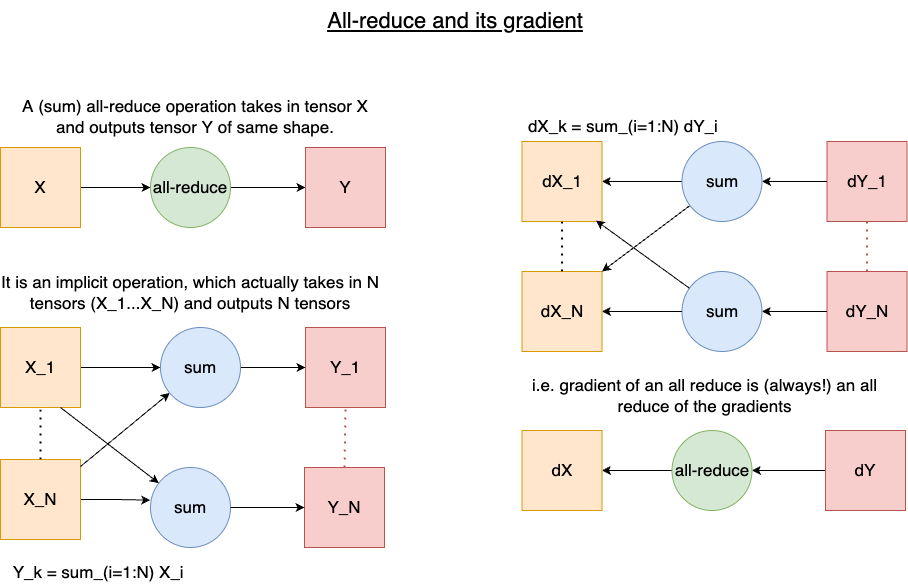

The diagram above was exported from draw.io. Its source (the exported page's mxGraphModel, read from the mxfile embedded in the PNG):
<mxGraphModel dx="2066" dy="1129" grid="1" gridSize="10" guides="1" tooltips="1" connect="1" arrows="1" fold="1" page="1" pageScale="1" pageWidth="1169" pageHeight="827" math="0" shadow="0">
  <root>
    <mxCell id="0" />
    <mxCell id="1" parent="0" />
    <mxCell id="SArx4D6EWjjzLrzcyYUt-4" style="edgeStyle=orthogonalEdgeStyle;rounded=0;orthogonalLoop=1;jettySize=auto;html=1;entryX=0;entryY=0.5;entryDx=0;entryDy=0;fontSize=17;" parent="1" source="SArx4D6EWjjzLrzcyYUt-1" target="SArx4D6EWjjzLrzcyYUt-2" edge="1">
      <mxGeometry relative="1" as="geometry" />
    </mxCell>
    <mxCell id="SArx4D6EWjjzLrzcyYUt-1" value="X" style="whiteSpace=wrap;html=1;aspect=fixed;fontSize=17;fillColor=#ffe6cc;strokeColor=#d79b00;" parent="1" vertex="1">
      <mxGeometry x="130" y="236" width="80" height="80" as="geometry" />
    </mxCell>
    <mxCell id="SArx4D6EWjjzLrzcyYUt-5" style="edgeStyle=orthogonalEdgeStyle;rounded=0;orthogonalLoop=1;jettySize=auto;html=1;entryX=0;entryY=0.5;entryDx=0;entryDy=0;fontSize=17;" parent="1" source="SArx4D6EWjjzLrzcyYUt-2" target="SArx4D6EWjjzLrzcyYUt-3" edge="1">
      <mxGeometry relative="1" as="geometry" />
    </mxCell>
    <mxCell id="SArx4D6EWjjzLrzcyYUt-2" value="all-reduce" style="ellipse;whiteSpace=wrap;html=1;aspect=fixed;fontSize=17;fillColor=#d5e8d4;strokeColor=#82b366;" parent="1" vertex="1">
      <mxGeometry x="280" y="236" width="80" height="80" as="geometry" />
    </mxCell>
    <mxCell id="SArx4D6EWjjzLrzcyYUt-3" value="Y" style="whiteSpace=wrap;html=1;aspect=fixed;fontSize=17;fillColor=#f8cecc;strokeColor=#b85450;" parent="1" vertex="1">
      <mxGeometry x="435" y="236" width="80" height="80" as="geometry" />
    </mxCell>
    <mxCell id="SArx4D6EWjjzLrzcyYUt-25" style="edgeStyle=orthogonalEdgeStyle;rounded=0;orthogonalLoop=1;jettySize=auto;html=1;fontSize=17;" parent="1" source="SArx4D6EWjjzLrzcyYUt-6" target="SArx4D6EWjjzLrzcyYUt-31" edge="1">
      <mxGeometry relative="1" as="geometry">
        <mxPoint x="271" y="456" as="targetPoint" />
      </mxGeometry>
    </mxCell>
    <mxCell id="SArx4D6EWjjzLrzcyYUt-6" value="X_1" style="whiteSpace=wrap;html=1;aspect=fixed;fontSize=17;fillColor=#ffe6cc;strokeColor=#d79b00;" parent="1" vertex="1">
      <mxGeometry x="130" y="416" width="80" height="80" as="geometry" />
    </mxCell>
    <mxCell id="SArx4D6EWjjzLrzcyYUt-23" style="edgeStyle=orthogonalEdgeStyle;rounded=0;orthogonalLoop=1;jettySize=auto;html=1;entryX=-0.004;entryY=0.408;entryDx=0;entryDy=0;entryPerimeter=0;fontSize=17;" parent="1" source="SArx4D6EWjjzLrzcyYUt-7" target="SArx4D6EWjjzLrzcyYUt-16" edge="1">
      <mxGeometry relative="1" as="geometry" />
    </mxCell>
    <mxCell id="SArx4D6EWjjzLrzcyYUt-7" value="X_N" style="whiteSpace=wrap;html=1;aspect=fixed;fontSize=17;fillColor=#ffe6cc;strokeColor=#d79b00;" parent="1" vertex="1">
      <mxGeometry x="130" y="548" width="80" height="80" as="geometry" />
    </mxCell>
    <mxCell id="SArx4D6EWjjzLrzcyYUt-10" value="" style="endArrow=none;dashed=1;html=1;dashPattern=1 3;strokeWidth=2;rounded=0;exitX=0.5;exitY=0;exitDx=0;exitDy=0;entryX=0.5;entryY=1;entryDx=0;entryDy=0;fontSize=17;" parent="1" source="SArx4D6EWjjzLrzcyYUt-7" target="SArx4D6EWjjzLrzcyYUt-6" edge="1">
      <mxGeometry width="50" height="50" relative="1" as="geometry">
        <mxPoint x="620" y="646" as="sourcePoint" />
        <mxPoint x="670" y="596" as="targetPoint" />
      </mxGeometry>
    </mxCell>
    <mxCell id="SArx4D6EWjjzLrzcyYUt-11" value="Y_1" style="whiteSpace=wrap;html=1;aspect=fixed;fontSize=17;fillColor=#f8cecc;strokeColor=#b85450;" parent="1" vertex="1">
      <mxGeometry x="435" y="416" width="80" height="80" as="geometry" />
    </mxCell>
    <mxCell id="SArx4D6EWjjzLrzcyYUt-12" value="Y_N" style="whiteSpace=wrap;html=1;aspect=fixed;fontSize=17;fillColor=#f8cecc;strokeColor=#b85450;" parent="1" vertex="1">
      <mxGeometry x="434" y="556" width="80" height="80" as="geometry" />
    </mxCell>
    <mxCell id="SArx4D6EWjjzLrzcyYUt-13" value="" style="endArrow=none;dashed=1;html=1;dashPattern=1 3;strokeWidth=2;rounded=0;exitX=0.5;exitY=0;exitDx=0;exitDy=0;entryX=0.5;entryY=1;entryDx=0;entryDy=0;fontSize=17;fillColor=#f8cecc;strokeColor=#b85450;" parent="1" source="SArx4D6EWjjzLrzcyYUt-12" target="SArx4D6EWjjzLrzcyYUt-11" edge="1">
      <mxGeometry width="50" height="50" relative="1" as="geometry">
        <mxPoint x="925" y="646" as="sourcePoint" />
        <mxPoint x="975" y="596" as="targetPoint" />
      </mxGeometry>
    </mxCell>
    <mxCell id="SArx4D6EWjjzLrzcyYUt-16" value="sum" style="ellipse;whiteSpace=wrap;html=1;aspect=fixed;fontSize=17;fillColor=#dae8fc;strokeColor=#6c8ebf;" parent="1" vertex="1">
      <mxGeometry x="280" y="556" width="80" height="80" as="geometry" />
    </mxCell>
    <mxCell id="SArx4D6EWjjzLrzcyYUt-19" value="" style="endArrow=classic;html=1;rounded=0;fontSize=17;" parent="1" source="SArx4D6EWjjzLrzcyYUt-7" target="SArx4D6EWjjzLrzcyYUt-31" edge="1">
      <mxGeometry width="50" height="50" relative="1" as="geometry">
        <mxPoint x="213.5" y="657" as="sourcePoint" />
        <mxPoint x="309.93127640913485" y="491.6012475704574" as="targetPoint" />
      </mxGeometry>
    </mxCell>
    <mxCell id="SArx4D6EWjjzLrzcyYUt-22" value="" style="endArrow=classic;html=1;rounded=0;exitX=0.75;exitY=1;exitDx=0;exitDy=0;fontSize=17;" parent="1" source="SArx4D6EWjjzLrzcyYUt-6" target="SArx4D6EWjjzLrzcyYUt-16" edge="1">
      <mxGeometry width="50" height="50" relative="1" as="geometry">
        <mxPoint x="190" y="486" as="sourcePoint" />
        <mxPoint x="670" y="596" as="targetPoint" />
      </mxGeometry>
    </mxCell>
    <mxCell id="SArx4D6EWjjzLrzcyYUt-28" style="edgeStyle=orthogonalEdgeStyle;rounded=0;orthogonalLoop=1;jettySize=auto;html=1;entryX=0;entryY=0.5;entryDx=0;entryDy=0;fontSize=17;" parent="1" source="SArx4D6EWjjzLrzcyYUt-31" target="SArx4D6EWjjzLrzcyYUt-11" edge="1">
      <mxGeometry relative="1" as="geometry">
        <mxPoint x="372" y="456" as="sourcePoint" />
      </mxGeometry>
    </mxCell>
    <mxCell id="SArx4D6EWjjzLrzcyYUt-30" value="" style="endArrow=classic;html=1;rounded=0;entryX=0;entryY=0.5;entryDx=0;entryDy=0;fontSize=17;exitX=1;exitY=0.5;exitDx=0;exitDy=0;" parent="1" source="SArx4D6EWjjzLrzcyYUt-16" target="SArx4D6EWjjzLrzcyYUt-12" edge="1">
      <mxGeometry width="50" height="50" relative="1" as="geometry">
        <mxPoint x="370" y="706" as="sourcePoint" />
        <mxPoint x="670" y="596" as="targetPoint" />
      </mxGeometry>
    </mxCell>
    <mxCell id="SArx4D6EWjjzLrzcyYUt-31" value="sum" style="ellipse;whiteSpace=wrap;html=1;aspect=fixed;fontSize=17;fillColor=#dae8fc;strokeColor=#6c8ebf;" parent="1" vertex="1">
      <mxGeometry x="290" y="416" width="80" height="80" as="geometry" />
    </mxCell>
    <mxCell id="SArx4D6EWjjzLrzcyYUt-32" value="&lt;font style=&quot;font-size: 17px;&quot;&gt;A (sum) all-reduce operation takes in tensor X and outputs tensor Y of same shape.&lt;/font&gt;" style="text;html=1;strokeColor=none;fillColor=none;align=center;verticalAlign=middle;whiteSpace=wrap;rounded=0;strokeWidth=2;fontSize=17;" parent="1" vertex="1">
      <mxGeometry x="140" y="190" width="370" height="30" as="geometry" />
    </mxCell>
    <mxCell id="SArx4D6EWjjzLrzcyYUt-33" value="It is an implicit operation, which actually takes in N tensors (X_1...X_N) and outputs N tensors" style="text;html=1;strokeColor=none;fillColor=none;align=center;verticalAlign=middle;whiteSpace=wrap;rounded=0;fontSize=17;" parent="1" vertex="1">
      <mxGeometry x="130" y="366" width="380" height="30" as="geometry" />
    </mxCell>
    <mxCell id="SArx4D6EWjjzLrzcyYUt-66" value="Y_k = sum_(i=1:N) X_i&amp;nbsp;" style="text;html=1;align=center;verticalAlign=middle;resizable=0;points=[];autosize=1;strokeColor=none;fillColor=none;fontSize=17;" parent="1" vertex="1">
      <mxGeometry x="130" y="646" width="200" height="30" as="geometry" />
    </mxCell>
    <mxCell id="ug2IPzphOeL03DMhzQUg-1" value="&amp;nbsp;dX_k = sum_(i=1:N) dY_i" style="text;html=1;align=center;verticalAlign=middle;resizable=0;points=[];autosize=1;strokeColor=none;fillColor=none;fontSize=17;" parent="1" vertex="1">
      <mxGeometry x="640" y="200" width="220" height="30" as="geometry" />
    </mxCell>
    <mxCell id="ug2IPzphOeL03DMhzQUg-2" style="edgeStyle=orthogonalEdgeStyle;rounded=0;orthogonalLoop=1;jettySize=auto;html=1;exitX=0;exitY=0.5;exitDx=0;exitDy=0;fontSize=17;" parent="1" source="ug2IPzphOeL03DMhzQUg-14" target="ug2IPzphOeL03DMhzQUg-3" edge="1">
      <mxGeometry relative="1" as="geometry">
        <mxPoint x="778.5" y="340" as="targetPoint" />
      </mxGeometry>
    </mxCell>
    <mxCell id="ug2IPzphOeL03DMhzQUg-3" value="dX_1" style="whiteSpace=wrap;html=1;aspect=fixed;fontSize=17;fillColor=#ffe6cc;strokeColor=#d79b00;" parent="1" vertex="1">
      <mxGeometry x="651.5" y="230" width="80" height="80" as="geometry" />
    </mxCell>
    <mxCell id="ug2IPzphOeL03DMhzQUg-4" value="dX_N" style="whiteSpace=wrap;html=1;aspect=fixed;fontSize=17;fillColor=#ffe6cc;strokeColor=#d79b00;" parent="1" vertex="1">
      <mxGeometry x="651.5" y="360" width="80" height="80" as="geometry" />
    </mxCell>
    <mxCell id="ug2IPzphOeL03DMhzQUg-5" value="" style="endArrow=none;dashed=1;html=1;dashPattern=1 3;strokeWidth=2;rounded=0;exitX=0.5;exitY=0;exitDx=0;exitDy=0;entryX=0.5;entryY=1;entryDx=0;entryDy=0;fontSize=17;" parent="1" source="ug2IPzphOeL03DMhzQUg-4" target="ug2IPzphOeL03DMhzQUg-3" edge="1">
      <mxGeometry width="50" height="50" relative="1" as="geometry">
        <mxPoint x="1141.5" y="460" as="sourcePoint" />
        <mxPoint x="1191.5" y="410" as="targetPoint" />
      </mxGeometry>
    </mxCell>
    <mxCell id="ug2IPzphOeL03DMhzQUg-6" value="dY_1" style="whiteSpace=wrap;html=1;aspect=fixed;fontSize=17;fillColor=#f8cecc;strokeColor=#b85450;" parent="1" vertex="1">
      <mxGeometry x="956.5" y="230" width="80" height="80" as="geometry" />
    </mxCell>
    <mxCell id="ug2IPzphOeL03DMhzQUg-7" value="dY_N" style="whiteSpace=wrap;html=1;aspect=fixed;fontSize=17;fillColor=#f8cecc;strokeColor=#b85450;" parent="1" vertex="1">
      <mxGeometry x="956.5" y="360" width="80" height="80" as="geometry" />
    </mxCell>
    <mxCell id="ug2IPzphOeL03DMhzQUg-8" value="" style="endArrow=none;dashed=1;html=1;dashPattern=1 3;strokeWidth=2;rounded=0;exitX=0.5;exitY=0;exitDx=0;exitDy=0;entryX=0.5;entryY=1;entryDx=0;entryDy=0;fontSize=17;fillColor=#f8cecc;strokeColor=#b85450;" parent="1" source="ug2IPzphOeL03DMhzQUg-7" target="ug2IPzphOeL03DMhzQUg-6" edge="1">
      <mxGeometry width="50" height="50" relative="1" as="geometry">
        <mxPoint x="1446.5" y="460" as="sourcePoint" />
        <mxPoint x="1496.5" y="410" as="targetPoint" />
      </mxGeometry>
    </mxCell>
    <mxCell id="ug2IPzphOeL03DMhzQUg-9" value="sum" style="ellipse;whiteSpace=wrap;html=1;aspect=fixed;fontSize=17;fillColor=#dae8fc;strokeColor=#6c8ebf;" parent="1" vertex="1">
      <mxGeometry x="811.5" y="360" width="80" height="80" as="geometry" />
    </mxCell>
    <mxCell id="ug2IPzphOeL03DMhzQUg-10" value="" style="endArrow=classic;html=1;rounded=0;entryX=1;entryY=0;entryDx=0;entryDy=0;fontSize=17;" parent="1" source="ug2IPzphOeL03DMhzQUg-14" target="ug2IPzphOeL03DMhzQUg-4" edge="1">
      <mxGeometry width="50" height="50" relative="1" as="geometry">
        <mxPoint x="938.5" y="400" as="sourcePoint" />
        <mxPoint x="849.1400000000001" y="309.68000000000006" as="targetPoint" />
      </mxGeometry>
    </mxCell>
    <mxCell id="ug2IPzphOeL03DMhzQUg-11" value="" style="endArrow=classic;html=1;rounded=0;fontSize=17;entryX=0.925;entryY=0.988;entryDx=0;entryDy=0;entryPerimeter=0;" parent="1" source="ug2IPzphOeL03DMhzQUg-9" target="ug2IPzphOeL03DMhzQUg-3" edge="1">
      <mxGeometry width="50" height="50" relative="1" as="geometry">
        <mxPoint x="888.5" y="390" as="sourcePoint" />
        <mxPoint x="1191.5" y="410" as="targetPoint" />
      </mxGeometry>
    </mxCell>
    <mxCell id="ug2IPzphOeL03DMhzQUg-12" style="edgeStyle=orthogonalEdgeStyle;rounded=0;orthogonalLoop=1;jettySize=auto;html=1;fontSize=17;" parent="1" source="ug2IPzphOeL03DMhzQUg-6" target="ug2IPzphOeL03DMhzQUg-14" edge="1">
      <mxGeometry relative="1" as="geometry">
        <mxPoint x="893.5" y="270" as="sourcePoint" />
        <mxPoint x="878.5" y="380" as="targetPoint" />
      </mxGeometry>
    </mxCell>
    <mxCell id="ug2IPzphOeL03DMhzQUg-13" value="" style="endArrow=classic;html=1;rounded=0;exitX=0;exitY=0.5;exitDx=0;exitDy=0;fontSize=17;" parent="1" source="ug2IPzphOeL03DMhzQUg-7" target="ug2IPzphOeL03DMhzQUg-9" edge="1">
      <mxGeometry width="50" height="50" relative="1" as="geometry">
        <mxPoint x="908.5" y="430" as="sourcePoint" />
        <mxPoint x="1191.5" y="410" as="targetPoint" />
      </mxGeometry>
    </mxCell>
    <mxCell id="ug2IPzphOeL03DMhzQUg-14" value="sum" style="ellipse;whiteSpace=wrap;html=1;aspect=fixed;fontSize=17;fillColor=#dae8fc;strokeColor=#6c8ebf;" parent="1" vertex="1">
      <mxGeometry x="811.5" y="230" width="80" height="80" as="geometry" />
    </mxCell>
    <mxCell id="ug2IPzphOeL03DMhzQUg-15" value="" style="endArrow=classic;html=1;rounded=0;fontSize=17;exitX=0;exitY=0.5;exitDx=0;exitDy=0;" parent="1" source="ug2IPzphOeL03DMhzQUg-9" target="ug2IPzphOeL03DMhzQUg-4" edge="1">
      <mxGeometry width="50" height="50" relative="1" as="geometry">
        <mxPoint x="824.5721655884656" y="515.5983257496821" as="sourcePoint" />
        <mxPoint x="731.5" y="510" as="targetPoint" />
      </mxGeometry>
    </mxCell>
    <mxCell id="ug2IPzphOeL03DMhzQUg-16" value="dX" style="whiteSpace=wrap;html=1;aspect=fixed;fontSize=17;fillColor=#ffe6cc;strokeColor=#d79b00;" parent="1" vertex="1">
      <mxGeometry x="651.5" y="519" width="80" height="80" as="geometry" />
    </mxCell>
    <mxCell id="ug2IPzphOeL03DMhzQUg-17" style="edgeStyle=orthogonalEdgeStyle;rounded=0;orthogonalLoop=1;jettySize=auto;html=1;fontSize=17;" parent="1" source="ug2IPzphOeL03DMhzQUg-20" target="ug2IPzphOeL03DMhzQUg-19" edge="1">
      <mxGeometry relative="1" as="geometry">
        <mxPoint x="920" y="499" as="targetPoint" />
      </mxGeometry>
    </mxCell>
    <mxCell id="ug2IPzphOeL03DMhzQUg-18" style="edgeStyle=orthogonalEdgeStyle;rounded=0;orthogonalLoop=1;jettySize=auto;html=1;" parent="1" source="ug2IPzphOeL03DMhzQUg-19" target="ug2IPzphOeL03DMhzQUg-16" edge="1">
      <mxGeometry relative="1" as="geometry" />
    </mxCell>
    <mxCell id="ug2IPzphOeL03DMhzQUg-19" value="all-reduce" style="ellipse;whiteSpace=wrap;html=1;aspect=fixed;fontSize=17;fillColor=#d5e8d4;strokeColor=#82b366;" parent="1" vertex="1">
      <mxGeometry x="801.5" y="519" width="80" height="80" as="geometry" />
    </mxCell>
    <mxCell id="ug2IPzphOeL03DMhzQUg-20" value="dY" style="whiteSpace=wrap;html=1;aspect=fixed;fontSize=17;fillColor=#f8cecc;strokeColor=#b85450;" parent="1" vertex="1">
      <mxGeometry x="955" y="519" width="80" height="80" as="geometry" />
    </mxCell>
    <mxCell id="ug2IPzphOeL03DMhzQUg-21" value="i.e. gradient of an all reduce is (always!) an all reduce of the gradients" style="text;html=1;strokeColor=none;fillColor=none;align=center;verticalAlign=middle;whiteSpace=wrap;rounded=0;fontSize=17;fontStyle=0" parent="1" vertex="1">
      <mxGeometry x="657" y="469" width="355" height="30" as="geometry" />
    </mxCell>
    <mxCell id="02EI5WsyGsEUhgNgZCZy-1" value="&lt;font style=&quot;font-size: 22px;&quot;&gt;All-reduce and its gradient&lt;/font&gt;" style="text;html=1;strokeColor=none;fillColor=none;align=center;verticalAlign=middle;whiteSpace=wrap;rounded=0;strokeWidth=2;fontSize=22;fontStyle=4;fontColor=default;labelBackgroundColor=default;" parent="1" vertex="1">
      <mxGeometry x="385" y="90" width="400" height="40" as="geometry" />
    </mxCell>
  </root>
</mxGraphModel>